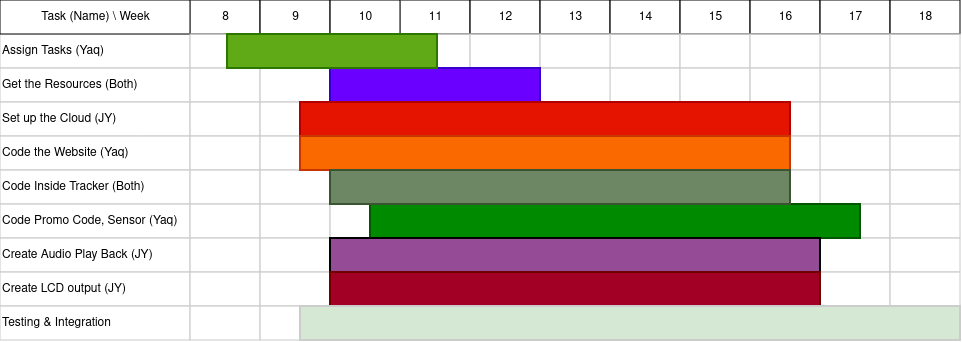

The diagram above was exported from draw.io. Its source (the exported page's mxGraphModel, read from the mxfile embedded in the PNG):
<mxGraphModel dx="975" dy="530" grid="1" gridSize="10" guides="1" tooltips="1" connect="0" arrows="1" fold="1" page="1" pageScale="1.5" pageWidth="1169" pageHeight="827" background="none" math="0" shadow="0">
  <root>
    <mxCell id="0" style=";html=1;" />
    <mxCell id="1" style=";html=1;" parent="0" />
    <mxCell id="67c90442a009f359-290" value="&lt;div&gt;Assign Tasks (Yaq)&lt;/div&gt;" style="align=left;strokeColor=#CCCCCC;html=1;" parent="1" vertex="1">
      <mxGeometry y="34" width="190" height="34" as="geometry" />
    </mxCell>
    <mxCell id="4" value="8" style="strokeWidth=1;fontStyle=0;html=1;" parent="1" vertex="1">
      <mxGeometry x="190" width="70" height="34" as="geometry" />
    </mxCell>
    <mxCell id="67c90442a009f359-278" value="9" style="strokeWidth=1;fontStyle=0;html=1;" parent="1" vertex="1">
      <mxGeometry x="260" width="70" height="34" as="geometry" />
    </mxCell>
    <mxCell id="67c90442a009f359-280" value="11" style="strokeWidth=1;fontStyle=0;html=1;" parent="1" vertex="1">
      <mxGeometry x="400" width="70" height="34" as="geometry" />
    </mxCell>
    <mxCell id="67c90442a009f359-281" value="12" style="strokeWidth=1;fontStyle=0;html=1;" parent="1" vertex="1">
      <mxGeometry x="470" width="70" height="34" as="geometry" />
    </mxCell>
    <mxCell id="67c90442a009f359-282" value="13" style="strokeWidth=1;fontStyle=0;html=1;" parent="1" vertex="1">
      <mxGeometry x="540" width="70" height="34" as="geometry" />
    </mxCell>
    <mxCell id="67c90442a009f359-283" value="14" style="strokeWidth=1;fontStyle=0;html=1;" parent="1" vertex="1">
      <mxGeometry x="610" width="70" height="34" as="geometry" />
    </mxCell>
    <mxCell id="67c90442a009f359-284" value="15" style="strokeWidth=1;fontStyle=0;html=1;" parent="1" vertex="1">
      <mxGeometry x="680" width="70" height="34" as="geometry" />
    </mxCell>
    <mxCell id="67c90442a009f359-285" value="16" style="strokeWidth=1;fontStyle=0;html=1;" parent="1" vertex="1">
      <mxGeometry x="750" width="70" height="34" as="geometry" />
    </mxCell>
    <mxCell id="67c90442a009f359-286" value="17" style="strokeWidth=1;fontStyle=0;html=1;" parent="1" vertex="1">
      <mxGeometry x="820" width="70" height="34" as="geometry" />
    </mxCell>
    <mxCell id="67c90442a009f359-287" value="18" style="strokeWidth=1;fontStyle=0;html=1;" parent="1" vertex="1">
      <mxGeometry x="890" width="70" height="34" as="geometry" />
    </mxCell>
    <mxCell id="mBr1jg3f6rkahFN53JFx-106" value="Task (Name) \ Week" style="strokeWidth=1;fontStyle=0;html=1;" vertex="1" parent="1">
      <mxGeometry width="190" height="34" as="geometry" />
    </mxCell>
    <mxCell id="mBr1jg3f6rkahFN53JFx-107" value="Get the Resources (Both)" style="align=left;strokeColor=#CCCCCC;html=1;" vertex="1" parent="1">
      <mxGeometry y="68" width="190" height="34" as="geometry" />
    </mxCell>
    <mxCell id="mBr1jg3f6rkahFN53JFx-109" value="Set up the Cloud (JY)" style="align=left;strokeColor=#CCCCCC;html=1;" vertex="1" parent="1">
      <mxGeometry y="102" width="190" height="34" as="geometry" />
    </mxCell>
    <mxCell id="mBr1jg3f6rkahFN53JFx-111" value="Code the Website (Yaq)" style="align=left;strokeColor=#CCCCCC;html=1;" vertex="1" parent="1">
      <mxGeometry y="136" width="190" height="34" as="geometry" />
    </mxCell>
    <mxCell id="mBr1jg3f6rkahFN53JFx-116" value="Code Inside Tracker (Both)" style="align=left;strokeColor=#CCCCCC;html=1;" vertex="1" parent="1">
      <mxGeometry y="170" width="190" height="34" as="geometry" />
    </mxCell>
    <mxCell id="mBr1jg3f6rkahFN53JFx-118" value="Code Promo Code, Sensor (Yaq)" style="align=left;strokeColor=#CCCCCC;html=1;" vertex="1" parent="1">
      <mxGeometry y="204" width="190" height="34" as="geometry" />
    </mxCell>
    <mxCell id="mBr1jg3f6rkahFN53JFx-120" value="Create Audio Play Back (JY)" style="align=left;strokeColor=#CCCCCC;html=1;" vertex="1" parent="1">
      <mxGeometry y="238" width="190" height="34" as="geometry" />
    </mxCell>
    <mxCell id="mBr1jg3f6rkahFN53JFx-122" value="Create LCD output (JY)" style="align=left;strokeColor=#CCCCCC;html=1;" vertex="1" parent="1">
      <mxGeometry y="272" width="190" height="34" as="geometry" />
    </mxCell>
    <mxCell id="mBr1jg3f6rkahFN53JFx-124" value="Testing &amp;amp; Integration " style="align=left;strokeColor=#CCCCCC;html=1;" vertex="1" parent="1">
      <mxGeometry y="306" width="190" height="34" as="geometry" />
    </mxCell>
    <mxCell id="mBr1jg3f6rkahFN53JFx-144" value="" style="align=left;strokeColor=#CCCCCC;html=1;" vertex="1" parent="1">
      <mxGeometry x="190" y="34" width="70" height="34" as="geometry" />
    </mxCell>
    <mxCell id="mBr1jg3f6rkahFN53JFx-145" value="" style="align=left;strokeColor=#CCCCCC;html=1;" vertex="1" parent="1">
      <mxGeometry x="400" y="34" width="70" height="34" as="geometry" />
    </mxCell>
    <mxCell id="mBr1jg3f6rkahFN53JFx-146" value="" style="align=left;strokeColor=#CCCCCC;html=1;" vertex="1" parent="1">
      <mxGeometry x="260" y="34" width="70" height="34" as="geometry" />
    </mxCell>
    <mxCell id="mBr1jg3f6rkahFN53JFx-156" value="" style="align=left;strokeColor=#CCCCCC;html=1;" vertex="1" parent="1">
      <mxGeometry x="190" y="68" width="70" height="34" as="geometry" />
    </mxCell>
    <mxCell id="mBr1jg3f6rkahFN53JFx-157" value="" style="align=left;strokeColor=#CCCCCC;html=1;" vertex="1" parent="1">
      <mxGeometry x="400" y="68" width="70" height="34" as="geometry" />
    </mxCell>
    <mxCell id="mBr1jg3f6rkahFN53JFx-158" value="" style="align=left;strokeColor=#CCCCCC;html=1;" vertex="1" parent="1">
      <mxGeometry x="260" y="68" width="70" height="34" as="geometry" />
    </mxCell>
    <mxCell id="mBr1jg3f6rkahFN53JFx-167" value="" style="align=left;strokeColor=#CCCCCC;html=1;" vertex="1" parent="1">
      <mxGeometry x="190" y="102" width="70" height="34" as="geometry" />
    </mxCell>
    <mxCell id="mBr1jg3f6rkahFN53JFx-168" value="" style="align=left;strokeColor=#CCCCCC;html=1;" vertex="1" parent="1">
      <mxGeometry x="400" y="102" width="70" height="34" as="geometry" />
    </mxCell>
    <mxCell id="mBr1jg3f6rkahFN53JFx-169" value="" style="align=left;strokeColor=#CCCCCC;html=1;" vertex="1" parent="1">
      <mxGeometry x="260" y="102" width="70" height="34" as="geometry" />
    </mxCell>
    <mxCell id="mBr1jg3f6rkahFN53JFx-177" value="" style="align=left;strokeColor=#CCCCCC;html=1;" vertex="1" parent="1">
      <mxGeometry x="190" y="136" width="70" height="34" as="geometry" />
    </mxCell>
    <mxCell id="mBr1jg3f6rkahFN53JFx-178" value="" style="align=left;strokeColor=#CCCCCC;html=1;" vertex="1" parent="1">
      <mxGeometry x="400" y="136" width="70" height="34" as="geometry" />
    </mxCell>
    <mxCell id="mBr1jg3f6rkahFN53JFx-179" value="" style="align=left;strokeColor=#CCCCCC;html=1;" vertex="1" parent="1">
      <mxGeometry x="260" y="136" width="70" height="34" as="geometry" />
    </mxCell>
    <mxCell id="mBr1jg3f6rkahFN53JFx-187" value="" style="align=left;strokeColor=#CCCCCC;html=1;" vertex="1" parent="1">
      <mxGeometry x="190" y="170" width="70" height="34" as="geometry" />
    </mxCell>
    <mxCell id="mBr1jg3f6rkahFN53JFx-188" value="" style="align=left;strokeColor=#CCCCCC;html=1;" vertex="1" parent="1">
      <mxGeometry x="400" y="170" width="70" height="34" as="geometry" />
    </mxCell>
    <mxCell id="mBr1jg3f6rkahFN53JFx-189" value="" style="align=left;strokeColor=#CCCCCC;html=1;" vertex="1" parent="1">
      <mxGeometry x="260" y="170" width="70" height="34" as="geometry" />
    </mxCell>
    <mxCell id="mBr1jg3f6rkahFN53JFx-197" value="" style="align=left;strokeColor=#CCCCCC;html=1;" vertex="1" parent="1">
      <mxGeometry x="190" y="204" width="70" height="34" as="geometry" />
    </mxCell>
    <mxCell id="mBr1jg3f6rkahFN53JFx-198" value="" style="align=left;strokeColor=#CCCCCC;html=1;" vertex="1" parent="1">
      <mxGeometry x="400" y="204" width="70" height="34" as="geometry" />
    </mxCell>
    <mxCell id="mBr1jg3f6rkahFN53JFx-199" value="" style="align=left;strokeColor=#CCCCCC;html=1;" vertex="1" parent="1">
      <mxGeometry x="260" y="204" width="70" height="34" as="geometry" />
    </mxCell>
    <mxCell id="mBr1jg3f6rkahFN53JFx-207" value="" style="align=left;strokeColor=#CCCCCC;html=1;" vertex="1" parent="1">
      <mxGeometry x="190" y="238" width="70" height="34" as="geometry" />
    </mxCell>
    <mxCell id="mBr1jg3f6rkahFN53JFx-208" value="" style="align=left;strokeColor=#CCCCCC;html=1;" vertex="1" parent="1">
      <mxGeometry x="400" y="238" width="70" height="34" as="geometry" />
    </mxCell>
    <mxCell id="mBr1jg3f6rkahFN53JFx-209" value="" style="align=left;strokeColor=#CCCCCC;html=1;" vertex="1" parent="1">
      <mxGeometry x="260" y="238" width="70" height="34" as="geometry" />
    </mxCell>
    <mxCell id="mBr1jg3f6rkahFN53JFx-217" value="" style="align=left;strokeColor=#CCCCCC;html=1;" vertex="1" parent="1">
      <mxGeometry x="190" y="272" width="70" height="34" as="geometry" />
    </mxCell>
    <mxCell id="mBr1jg3f6rkahFN53JFx-218" value="" style="align=left;strokeColor=#CCCCCC;html=1;" vertex="1" parent="1">
      <mxGeometry x="400" y="272" width="70" height="34" as="geometry" />
    </mxCell>
    <mxCell id="mBr1jg3f6rkahFN53JFx-219" value="" style="align=left;strokeColor=#CCCCCC;html=1;" vertex="1" parent="1">
      <mxGeometry x="260" y="272" width="70" height="34" as="geometry" />
    </mxCell>
    <mxCell id="mBr1jg3f6rkahFN53JFx-227" value="" style="align=left;strokeColor=#CCCCCC;html=1;" vertex="1" parent="1">
      <mxGeometry x="190" y="306" width="70" height="34" as="geometry" />
    </mxCell>
    <mxCell id="mBr1jg3f6rkahFN53JFx-228" value="" style="align=left;strokeColor=#CCCCCC;html=1;" vertex="1" parent="1">
      <mxGeometry x="400" y="306" width="70" height="34" as="geometry" />
    </mxCell>
    <mxCell id="mBr1jg3f6rkahFN53JFx-229" value="" style="align=left;strokeColor=#CCCCCC;html=1;" vertex="1" parent="1">
      <mxGeometry x="260" y="306" width="70" height="34" as="geometry" />
    </mxCell>
    <mxCell id="mBr1jg3f6rkahFN53JFx-237" value="10" style="strokeWidth=1;fontStyle=0;html=1;" vertex="1" parent="1">
      <mxGeometry x="330" width="70" height="34" as="geometry" />
    </mxCell>
    <mxCell id="mBr1jg3f6rkahFN53JFx-238" value="" style="align=left;strokeColor=#CCCCCC;html=1;" vertex="1" parent="1">
      <mxGeometry x="330" y="34" width="70" height="34" as="geometry" />
    </mxCell>
    <mxCell id="mBr1jg3f6rkahFN53JFx-239" value="" style="align=left;strokeColor=#CCCCCC;html=1;" vertex="1" parent="1">
      <mxGeometry x="330" y="68" width="70" height="34" as="geometry" />
    </mxCell>
    <mxCell id="mBr1jg3f6rkahFN53JFx-240" value="" style="align=left;strokeColor=#CCCCCC;html=1;" vertex="1" parent="1">
      <mxGeometry x="330" y="102" width="70" height="34" as="geometry" />
    </mxCell>
    <mxCell id="mBr1jg3f6rkahFN53JFx-241" value="" style="align=left;strokeColor=#CCCCCC;html=1;" vertex="1" parent="1">
      <mxGeometry x="330" y="136" width="70" height="34" as="geometry" />
    </mxCell>
    <mxCell id="mBr1jg3f6rkahFN53JFx-242" value="" style="align=left;strokeColor=#CCCCCC;html=1;" vertex="1" parent="1">
      <mxGeometry x="330" y="170" width="70" height="34" as="geometry" />
    </mxCell>
    <mxCell id="mBr1jg3f6rkahFN53JFx-243" value="" style="align=left;strokeColor=#CCCCCC;html=1;" vertex="1" parent="1">
      <mxGeometry x="330" y="204" width="70" height="34" as="geometry" />
    </mxCell>
    <mxCell id="mBr1jg3f6rkahFN53JFx-244" value="" style="align=left;strokeColor=#CCCCCC;html=1;" vertex="1" parent="1">
      <mxGeometry x="330" y="238" width="70" height="34" as="geometry" />
    </mxCell>
    <mxCell id="mBr1jg3f6rkahFN53JFx-245" value="" style="align=left;strokeColor=#CCCCCC;html=1;" vertex="1" parent="1">
      <mxGeometry x="330" y="272" width="70" height="34" as="geometry" />
    </mxCell>
    <mxCell id="mBr1jg3f6rkahFN53JFx-246" value="" style="align=left;strokeColor=#CCCCCC;html=1;" vertex="1" parent="1">
      <mxGeometry x="330" y="306" width="70" height="34" as="geometry" />
    </mxCell>
    <mxCell id="mBr1jg3f6rkahFN53JFx-147" value="" style="align=left;strokeColor=#CCCCCC;html=1;" vertex="1" parent="1">
      <mxGeometry x="470" y="34" width="70" height="34" as="geometry" />
    </mxCell>
    <mxCell id="mBr1jg3f6rkahFN53JFx-148" value="" style="align=left;strokeColor=#CCCCCC;html=1;" vertex="1" parent="1">
      <mxGeometry x="610" y="34" width="70" height="34" as="geometry" />
    </mxCell>
    <mxCell id="mBr1jg3f6rkahFN53JFx-149" value="" style="align=left;strokeColor=#CCCCCC;html=1;" vertex="1" parent="1">
      <mxGeometry x="540" y="34" width="70" height="34" as="geometry" />
    </mxCell>
    <mxCell id="mBr1jg3f6rkahFN53JFx-150" value="" style="align=left;strokeColor=#CCCCCC;html=1;" vertex="1" parent="1">
      <mxGeometry x="680" y="34" width="70" height="34" as="geometry" />
    </mxCell>
    <mxCell id="mBr1jg3f6rkahFN53JFx-151" value="" style="align=left;strokeColor=#CCCCCC;html=1;" vertex="1" parent="1">
      <mxGeometry x="820" y="34" width="70" height="34" as="geometry" />
    </mxCell>
    <mxCell id="mBr1jg3f6rkahFN53JFx-152" value="" style="align=left;strokeColor=#CCCCCC;html=1;" vertex="1" parent="1">
      <mxGeometry x="750" y="34" width="70" height="34" as="geometry" />
    </mxCell>
    <mxCell id="mBr1jg3f6rkahFN53JFx-153" value="" style="align=left;strokeColor=#CCCCCC;html=1;" vertex="1" parent="1">
      <mxGeometry x="890" y="34" width="70" height="34" as="geometry" />
    </mxCell>
    <mxCell id="mBr1jg3f6rkahFN53JFx-159" value="" style="align=left;strokeColor=#CCCCCC;html=1;" vertex="1" parent="1">
      <mxGeometry x="470" y="68" width="70" height="34" as="geometry" />
    </mxCell>
    <mxCell id="mBr1jg3f6rkahFN53JFx-160" value="" style="align=left;strokeColor=#CCCCCC;html=1;" vertex="1" parent="1">
      <mxGeometry x="610" y="68" width="70" height="34" as="geometry" />
    </mxCell>
    <mxCell id="mBr1jg3f6rkahFN53JFx-161" value="" style="align=left;strokeColor=#CCCCCC;html=1;" vertex="1" parent="1">
      <mxGeometry x="540" y="68" width="70" height="34" as="geometry" />
    </mxCell>
    <mxCell id="mBr1jg3f6rkahFN53JFx-162" value="" style="align=left;strokeColor=#CCCCCC;html=1;" vertex="1" parent="1">
      <mxGeometry x="680" y="68" width="70" height="34" as="geometry" />
    </mxCell>
    <mxCell id="mBr1jg3f6rkahFN53JFx-163" value="" style="align=left;strokeColor=#CCCCCC;html=1;" vertex="1" parent="1">
      <mxGeometry x="820" y="68" width="70" height="34" as="geometry" />
    </mxCell>
    <mxCell id="mBr1jg3f6rkahFN53JFx-164" value="" style="align=left;strokeColor=#CCCCCC;html=1;" vertex="1" parent="1">
      <mxGeometry x="750" y="68" width="70" height="34" as="geometry" />
    </mxCell>
    <mxCell id="mBr1jg3f6rkahFN53JFx-165" value="" style="align=left;strokeColor=#CCCCCC;html=1;" vertex="1" parent="1">
      <mxGeometry x="890" y="68" width="70" height="34" as="geometry" />
    </mxCell>
    <mxCell id="mBr1jg3f6rkahFN53JFx-170" value="" style="align=left;strokeColor=#CCCCCC;html=1;" vertex="1" parent="1">
      <mxGeometry x="470" y="102" width="70" height="34" as="geometry" />
    </mxCell>
    <mxCell id="mBr1jg3f6rkahFN53JFx-171" value="" style="align=left;strokeColor=#CCCCCC;html=1;" vertex="1" parent="1">
      <mxGeometry x="610" y="102" width="70" height="34" as="geometry" />
    </mxCell>
    <mxCell id="mBr1jg3f6rkahFN53JFx-172" value="" style="align=left;strokeColor=#CCCCCC;html=1;" vertex="1" parent="1">
      <mxGeometry x="540" y="102" width="70" height="34" as="geometry" />
    </mxCell>
    <mxCell id="mBr1jg3f6rkahFN53JFx-173" value="" style="align=left;strokeColor=#CCCCCC;html=1;" vertex="1" parent="1">
      <mxGeometry x="680" y="102" width="70" height="34" as="geometry" />
    </mxCell>
    <mxCell id="mBr1jg3f6rkahFN53JFx-174" value="" style="align=left;strokeColor=#CCCCCC;html=1;" vertex="1" parent="1">
      <mxGeometry x="820" y="102" width="70" height="34" as="geometry" />
    </mxCell>
    <mxCell id="mBr1jg3f6rkahFN53JFx-175" value="" style="align=left;strokeColor=#CCCCCC;html=1;" vertex="1" parent="1">
      <mxGeometry x="750" y="102" width="70" height="34" as="geometry" />
    </mxCell>
    <mxCell id="mBr1jg3f6rkahFN53JFx-176" value="" style="align=left;strokeColor=#CCCCCC;html=1;" vertex="1" parent="1">
      <mxGeometry x="890" y="102" width="70" height="34" as="geometry" />
    </mxCell>
    <mxCell id="mBr1jg3f6rkahFN53JFx-180" value="" style="align=left;strokeColor=#CCCCCC;html=1;" vertex="1" parent="1">
      <mxGeometry x="470" y="136" width="70" height="34" as="geometry" />
    </mxCell>
    <mxCell id="mBr1jg3f6rkahFN53JFx-181" value="" style="align=left;strokeColor=#CCCCCC;html=1;" vertex="1" parent="1">
      <mxGeometry x="610" y="136" width="70" height="34" as="geometry" />
    </mxCell>
    <mxCell id="mBr1jg3f6rkahFN53JFx-182" value="" style="align=left;strokeColor=#CCCCCC;html=1;" vertex="1" parent="1">
      <mxGeometry x="540" y="136" width="70" height="34" as="geometry" />
    </mxCell>
    <mxCell id="mBr1jg3f6rkahFN53JFx-183" value="" style="align=left;strokeColor=#CCCCCC;html=1;" vertex="1" parent="1">
      <mxGeometry x="680" y="136" width="70" height="34" as="geometry" />
    </mxCell>
    <mxCell id="mBr1jg3f6rkahFN53JFx-184" value="" style="align=left;strokeColor=#CCCCCC;html=1;" vertex="1" parent="1">
      <mxGeometry x="820" y="136" width="70" height="34" as="geometry" />
    </mxCell>
    <mxCell id="mBr1jg3f6rkahFN53JFx-185" value="" style="align=left;strokeColor=#CCCCCC;html=1;" vertex="1" parent="1">
      <mxGeometry x="750" y="136" width="70" height="34" as="geometry" />
    </mxCell>
    <mxCell id="mBr1jg3f6rkahFN53JFx-186" value="" style="align=left;strokeColor=#CCCCCC;html=1;" vertex="1" parent="1">
      <mxGeometry x="890" y="136" width="70" height="34" as="geometry" />
    </mxCell>
    <mxCell id="mBr1jg3f6rkahFN53JFx-190" value="" style="align=left;strokeColor=#CCCCCC;html=1;" vertex="1" parent="1">
      <mxGeometry x="470" y="170" width="70" height="34" as="geometry" />
    </mxCell>
    <mxCell id="mBr1jg3f6rkahFN53JFx-191" value="" style="align=left;strokeColor=#CCCCCC;html=1;" vertex="1" parent="1">
      <mxGeometry x="610" y="170" width="70" height="34" as="geometry" />
    </mxCell>
    <mxCell id="mBr1jg3f6rkahFN53JFx-192" value="" style="align=left;strokeColor=#CCCCCC;html=1;" vertex="1" parent="1">
      <mxGeometry x="540" y="170" width="70" height="34" as="geometry" />
    </mxCell>
    <mxCell id="mBr1jg3f6rkahFN53JFx-193" value="" style="align=left;strokeColor=#CCCCCC;html=1;" vertex="1" parent="1">
      <mxGeometry x="680" y="170" width="70" height="34" as="geometry" />
    </mxCell>
    <mxCell id="mBr1jg3f6rkahFN53JFx-194" value="" style="align=left;strokeColor=#CCCCCC;html=1;" vertex="1" parent="1">
      <mxGeometry x="820" y="170" width="70" height="34" as="geometry" />
    </mxCell>
    <mxCell id="mBr1jg3f6rkahFN53JFx-195" value="" style="align=left;strokeColor=#CCCCCC;html=1;" vertex="1" parent="1">
      <mxGeometry x="750" y="170" width="70" height="34" as="geometry" />
    </mxCell>
    <mxCell id="mBr1jg3f6rkahFN53JFx-196" value="" style="align=left;strokeColor=#CCCCCC;html=1;" vertex="1" parent="1">
      <mxGeometry x="890" y="170" width="70" height="34" as="geometry" />
    </mxCell>
    <mxCell id="mBr1jg3f6rkahFN53JFx-200" value="" style="align=left;strokeColor=#CCCCCC;html=1;" vertex="1" parent="1">
      <mxGeometry x="470" y="204" width="70" height="34" as="geometry" />
    </mxCell>
    <mxCell id="mBr1jg3f6rkahFN53JFx-201" value="" style="align=left;strokeColor=#CCCCCC;html=1;" vertex="1" parent="1">
      <mxGeometry x="610" y="204" width="70" height="34" as="geometry" />
    </mxCell>
    <mxCell id="mBr1jg3f6rkahFN53JFx-202" value="" style="align=left;strokeColor=#CCCCCC;html=1;" vertex="1" parent="1">
      <mxGeometry x="540" y="204" width="70" height="34" as="geometry" />
    </mxCell>
    <mxCell id="mBr1jg3f6rkahFN53JFx-203" value="" style="align=left;strokeColor=#CCCCCC;html=1;" vertex="1" parent="1">
      <mxGeometry x="680" y="204" width="70" height="34" as="geometry" />
    </mxCell>
    <mxCell id="mBr1jg3f6rkahFN53JFx-204" value="" style="align=left;strokeColor=#CCCCCC;html=1;" vertex="1" parent="1">
      <mxGeometry x="820" y="204" width="70" height="34" as="geometry" />
    </mxCell>
    <mxCell id="mBr1jg3f6rkahFN53JFx-205" value="" style="align=left;strokeColor=#CCCCCC;html=1;" vertex="1" parent="1">
      <mxGeometry x="750" y="204" width="70" height="34" as="geometry" />
    </mxCell>
    <mxCell id="mBr1jg3f6rkahFN53JFx-206" value="" style="align=left;strokeColor=#CCCCCC;html=1;" vertex="1" parent="1">
      <mxGeometry x="890" y="204" width="70" height="34" as="geometry" />
    </mxCell>
    <mxCell id="mBr1jg3f6rkahFN53JFx-210" value="" style="align=left;strokeColor=#CCCCCC;html=1;" vertex="1" parent="1">
      <mxGeometry x="470" y="238" width="70" height="34" as="geometry" />
    </mxCell>
    <mxCell id="mBr1jg3f6rkahFN53JFx-211" value="" style="align=left;strokeColor=#CCCCCC;html=1;" vertex="1" parent="1">
      <mxGeometry x="610" y="238" width="70" height="34" as="geometry" />
    </mxCell>
    <mxCell id="mBr1jg3f6rkahFN53JFx-212" value="" style="align=left;strokeColor=#CCCCCC;html=1;" vertex="1" parent="1">
      <mxGeometry x="540" y="238" width="70" height="34" as="geometry" />
    </mxCell>
    <mxCell id="mBr1jg3f6rkahFN53JFx-213" value="" style="align=left;strokeColor=#CCCCCC;html=1;" vertex="1" parent="1">
      <mxGeometry x="680" y="238" width="70" height="34" as="geometry" />
    </mxCell>
    <mxCell id="mBr1jg3f6rkahFN53JFx-214" value="" style="align=left;strokeColor=#CCCCCC;html=1;" vertex="1" parent="1">
      <mxGeometry x="820" y="238" width="70" height="34" as="geometry" />
    </mxCell>
    <mxCell id="mBr1jg3f6rkahFN53JFx-215" value="" style="align=left;strokeColor=#CCCCCC;html=1;" vertex="1" parent="1">
      <mxGeometry x="750" y="238" width="70" height="34" as="geometry" />
    </mxCell>
    <mxCell id="mBr1jg3f6rkahFN53JFx-216" value="" style="align=left;strokeColor=#CCCCCC;html=1;" vertex="1" parent="1">
      <mxGeometry x="890" y="238" width="70" height="34" as="geometry" />
    </mxCell>
    <mxCell id="mBr1jg3f6rkahFN53JFx-220" value="" style="align=left;strokeColor=#CCCCCC;html=1;" vertex="1" parent="1">
      <mxGeometry x="470" y="272" width="70" height="34" as="geometry" />
    </mxCell>
    <mxCell id="mBr1jg3f6rkahFN53JFx-221" value="" style="align=left;strokeColor=#CCCCCC;html=1;" vertex="1" parent="1">
      <mxGeometry x="610" y="272" width="70" height="34" as="geometry" />
    </mxCell>
    <mxCell id="mBr1jg3f6rkahFN53JFx-222" value="" style="align=left;strokeColor=#CCCCCC;html=1;" vertex="1" parent="1">
      <mxGeometry x="540" y="272" width="70" height="34" as="geometry" />
    </mxCell>
    <mxCell id="mBr1jg3f6rkahFN53JFx-223" value="" style="align=left;strokeColor=#CCCCCC;html=1;" vertex="1" parent="1">
      <mxGeometry x="680" y="272" width="70" height="34" as="geometry" />
    </mxCell>
    <mxCell id="mBr1jg3f6rkahFN53JFx-224" value="" style="align=left;strokeColor=#CCCCCC;html=1;" vertex="1" parent="1">
      <mxGeometry x="820" y="272" width="70" height="34" as="geometry" />
    </mxCell>
    <mxCell id="mBr1jg3f6rkahFN53JFx-225" value="" style="align=left;strokeColor=#CCCCCC;html=1;" vertex="1" parent="1">
      <mxGeometry x="750" y="272" width="70" height="34" as="geometry" />
    </mxCell>
    <mxCell id="mBr1jg3f6rkahFN53JFx-226" value="" style="align=left;strokeColor=#CCCCCC;html=1;" vertex="1" parent="1">
      <mxGeometry x="890" y="272" width="70" height="34" as="geometry" />
    </mxCell>
    <mxCell id="mBr1jg3f6rkahFN53JFx-230" value="" style="align=left;strokeColor=#CCCCCC;html=1;" vertex="1" parent="1">
      <mxGeometry x="470" y="306" width="70" height="34" as="geometry" />
    </mxCell>
    <mxCell id="mBr1jg3f6rkahFN53JFx-231" value="" style="align=left;strokeColor=#CCCCCC;html=1;" vertex="1" parent="1">
      <mxGeometry x="610" y="306" width="70" height="34" as="geometry" />
    </mxCell>
    <mxCell id="mBr1jg3f6rkahFN53JFx-232" value="" style="align=left;strokeColor=#CCCCCC;html=1;" vertex="1" parent="1">
      <mxGeometry x="540" y="306" width="70" height="34" as="geometry" />
    </mxCell>
    <mxCell id="mBr1jg3f6rkahFN53JFx-233" value="" style="align=left;strokeColor=#CCCCCC;html=1;" vertex="1" parent="1">
      <mxGeometry x="680" y="306" width="70" height="34" as="geometry" />
    </mxCell>
    <mxCell id="mBr1jg3f6rkahFN53JFx-234" value="" style="align=left;strokeColor=#CCCCCC;html=1;" vertex="1" parent="1">
      <mxGeometry x="820" y="306" width="70" height="34" as="geometry" />
    </mxCell>
    <mxCell id="mBr1jg3f6rkahFN53JFx-235" value="" style="align=left;strokeColor=#CCCCCC;html=1;" vertex="1" parent="1">
      <mxGeometry x="750" y="306" width="70" height="34" as="geometry" />
    </mxCell>
    <mxCell id="mBr1jg3f6rkahFN53JFx-236" value="" style="align=left;strokeColor=#CCCCCC;html=1;" vertex="1" parent="1">
      <mxGeometry x="890" y="306" width="70" height="34" as="geometry" />
    </mxCell>
    <mxCell id="mBr1jg3f6rkahFN53JFx-132" value="" style="whiteSpace=wrap;html=1;strokeWidth=2;fillColor=#6a00ff;fontSize=14;align=center;strokeColor=#3700CC;fontColor=#ffffff;" vertex="1" parent="1">
      <mxGeometry x="330" y="68" width="210" height="34" as="geometry" />
    </mxCell>
    <mxCell id="mBr1jg3f6rkahFN53JFx-133" value="" style="whiteSpace=wrap;html=1;strokeWidth=2;fillColor=#e51400;fontSize=14;align=center;strokeColor=#B20000;fontColor=#ffffff;" vertex="1" parent="1">
      <mxGeometry x="300" y="102" width="490" height="34" as="geometry" />
    </mxCell>
    <mxCell id="mBr1jg3f6rkahFN53JFx-134" value="" style="whiteSpace=wrap;html=1;strokeWidth=2;fillColor=#fa6800;fontSize=14;align=center;strokeColor=#C73500;fontColor=#000000;" vertex="1" parent="1">
      <mxGeometry x="300" y="136" width="490" height="34" as="geometry" />
    </mxCell>
    <mxCell id="mBr1jg3f6rkahFN53JFx-135" value="" style="whiteSpace=wrap;html=1;strokeWidth=2;fillColor=#008a00;fontSize=14;align=center;strokeColor=#005700;fontColor=#ffffff;" vertex="1" parent="1">
      <mxGeometry x="370" y="204" width="490" height="34" as="geometry" />
    </mxCell>
    <mxCell id="mBr1jg3f6rkahFN53JFx-136" value="" style="whiteSpace=wrap;html=1;strokeWidth=2;fillColor=#6d8764;fontSize=14;align=center;strokeColor=#3A5431;fontColor=#ffffff;" vertex="1" parent="1">
      <mxGeometry x="330" y="170" width="460" height="34" as="geometry" />
    </mxCell>
    <mxCell id="mBr1jg3f6rkahFN53JFx-137" value="" style="whiteSpace=wrap;html=1;strokeWidth=2;fontSize=14;align=center;fillColor=#964B96;" vertex="1" parent="1">
      <mxGeometry x="330" y="238" width="490" height="34" as="geometry" />
    </mxCell>
    <mxCell id="mBr1jg3f6rkahFN53JFx-138" value="" style="whiteSpace=wrap;html=1;strokeWidth=2;fillColor=#a20025;fontSize=14;align=center;strokeColor=#6F0000;fontColor=#ffffff;" vertex="1" parent="1">
      <mxGeometry x="330" y="272" width="490" height="34" as="geometry" />
    </mxCell>
    <mxCell id="mBr1jg3f6rkahFN53JFx-139" value="" style="whiteSpace=wrap;html=1;strokeWidth=2;fillColor=#D5E8D4;fontSize=14;align=center;strokeColor=#CCCCCC;fontColor=#ffffff;" vertex="1" parent="1">
      <mxGeometry x="300" y="306" width="660" height="34" as="geometry" />
    </mxCell>
    <mxCell id="67c90442a009f359-305" value="" style="whiteSpace=wrap;html=1;strokeWidth=2;fillColor=#60a917;fontSize=14;align=center;strokeColor=#2D7600;fontColor=#ffffff;" parent="1" vertex="1">
      <mxGeometry x="227" y="34" width="210" height="34" as="geometry" />
    </mxCell>
  </root>
</mxGraphModel>